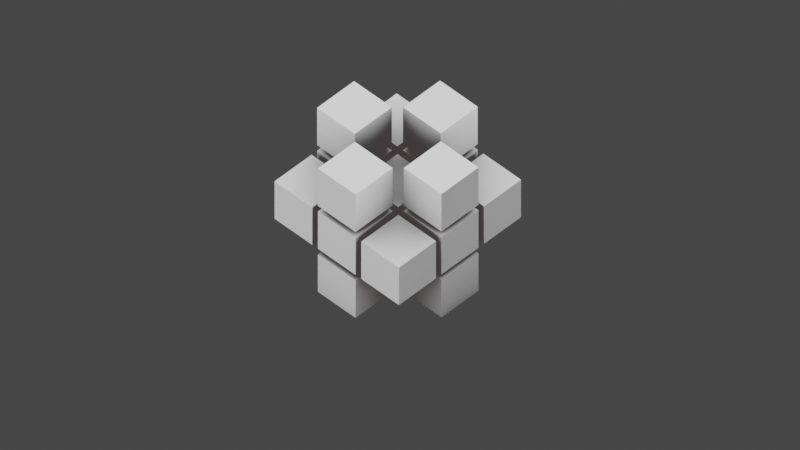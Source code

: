 # Source: iconProject.blend  (saved by Blender 3.4.6; exported with 4.5.12 LTS)
import bpy
from mathutils import Matrix  # noqa: F401  (used for matrix-valued properties, if any)

bpy.ops.wm.read_factory_settings(use_empty=True)
scene = bpy.context.scene
scene.name = 'Scene'

# ---- collections
col_collection = bpy.data.collections.new('Collection'); scene.collection.children.link(col_collection)

# ---- materials (node trees are filled in below, after node groups)
mat_face3 = bpy.data.materials.new('Face3')
mat_face1 = bpy.data.materials.new('Face1')
mat_material_001 = bpy.data.materials.new('Material.001')
mat_material_003 = bpy.data.materials.new('Material.003')

# ---- material node trees
mat_face3.use_nodes = True; mat_face3.node_tree.nodes.clear()
_N = mat_face3.node_tree.nodes; _L = mat_face3.node_tree.links
n0 = _N.new('ShaderNodeOutputMaterial'); n0.name = 'Material Output'; n0.location = (300, 300)
n1 = _N.new('ShaderNodeAmbientOcclusion'); n1.name = 'Ambient Occlusion'; n1.location = (-571, 316)
n1.samples = 43
n1.inputs[1].default_value = 12.2
n2 = _N.new('ShaderNodeValToRGB'); n2.name = 'ColorRamp'; n2.location = (-332, 375)
while len(n2.color_ramp.elements) > 1: n2.color_ramp.elements.remove(n2.color_ramp.elements[-1])
n2.color_ramp.elements[0].position = 0.3; n2.color_ramp.elements[0].color = (0.04195, 0.03661, 0.0373, 0.08377)
_e = n2.color_ramp.elements.new(1.0); _e.color = (1.0, 1.0, 1.0, 1.0)
_L.new(n1.outputs[0], n2.inputs[0])
_L.new(n2.outputs[0], n0.inputs[0])
n0.is_active_output = True
mat_face1.use_nodes = True; mat_face1.node_tree.nodes.clear()
_N = mat_face1.node_tree.nodes; _L = mat_face1.node_tree.links
n0 = _N.new('ShaderNodeBsdfPrincipled'); n0.name = 'Principled BSDF'; n0.location = (10, 300)
n0.distribution = 'GGX'
n0.subsurface_method = 'RANDOM_WALK_SKIN'
n0.inputs[0].default_value = (0.6034, 0.6034, 0.6034, 1.0)
n0.inputs[3].default_value = 1.45
n0.inputs[27].default_value = (0.0, 0.0, 0.0, 1.0)
n0.inputs[28].default_value = 1.0
n1 = _N.new('ShaderNodeOutputMaterial'); n1.name = 'Material Output'; n1.location = (300, 300)
_L.new(n0.outputs[0], n1.inputs[0])
n1.is_active_output = True
mat_material_001.use_nodes = True; mat_material_001.node_tree.nodes.clear()
_N = mat_material_001.node_tree.nodes; _L = mat_material_001.node_tree.links
n0 = _N.new('ShaderNodeOutputMaterial'); n0.name = 'Material Output'; n0.location = (300, 300)
n1 = _N.new('ShaderNodeValToRGB'); n1.name = 'ColorRamp'; n1.location = (-638, 276)
while len(n1.color_ramp.elements) > 1: n1.color_ramp.elements.remove(n1.color_ramp.elements[-1])
n1.color_ramp.elements[0].position = 0.5955; n1.color_ramp.elements[0].color = (0.324, 0.324, 0.324, 1.0)
_e = n1.color_ramp.elements.new(1.0); _e.color = (1.0, 1.0, 1.0, 1.0)
n2 = _N.new('ShaderNodeAmbientOcclusion'); n2.name = 'Ambient Occlusion'; n2.location = (-1059, 243)
n2.samples = 25
n2.inputs[1].default_value = 57.9
_L.new(n2.outputs[0], n1.inputs[0])
_L.new(n1.outputs[0], n0.inputs[0])
n0.is_active_output = True
mat_material_003.use_nodes = True; mat_material_003.node_tree.nodes.clear()
_N = mat_material_003.node_tree.nodes; _L = mat_material_003.node_tree.links
n0 = _N.new('ShaderNodeOutputMaterial'); n0.name = 'Material Output'; n0.location = (300, 300)
n1 = _N.new('ShaderNodeBsdfPrincipled'); n1.name = 'Principled BSDF'; n1.location = (10, 300)
n1.distribution = 'GGX'
n1.subsurface_method = 'RANDOM_WALK_SKIN'
n1.inputs[0].default_value = (0.9911, 0.6939, 0.107, 1.0)
n1.inputs[3].default_value = 1.45
n1.inputs[27].default_value = (0.0, 0.0, 0.0, 1.0)
n1.inputs[28].default_value = 1.0
_L.new(n1.outputs[0], n0.inputs[0])
n0.is_active_output = True

# ---- world
world_world = bpy.data.worlds.new('World'); scene.world = world_world
world_world.use_nodes = True; world_world.node_tree.nodes.clear()
_N = world_world.node_tree.nodes; _L = world_world.node_tree.links
n0 = _N.new('ShaderNodeOutputWorld'); n0.name = 'World Output'; n0.location = (300, 300)
n1 = _N.new('ShaderNodeBackground'); n1.name = 'Background'; n1.location = (10, 300)
n1.inputs[0].default_value = (0.05088, 0.05088, 0.05088, 1.0)
_L.new(n1.outputs[0], n0.inputs[0])
n0.is_active_output = True
world_world.color = (0.05088, 0.05088, 0.05088)
world_world.use_sun_shadow = False
world_world.sun_shadow_jitter_overblur = 0.0

# ---- cameras
cam_camera_001 = bpy.data.cameras.new('Camera.001')
cam_camera_001.type = 'ORTHO'
cam_camera_001.sensor_width = 60.0
cam_camera_001.ortho_scale = 30.3

# ---- meshes
me_cube_002 = bpy.data.meshes.new('Cube.002')
me_cube_002.from_pydata([(-1.0, -1.0, -1.0), (-1.0, -1.0, 1.0), (-1.0, 1.0, -1.0), (-1.0, 1.0, 1.0), (1.0, -1.0, -1.0), (1.0, -1.0, 1.0), (1.0, 1.0, -1.0), (1.0, 1.0, 1.0), (1.3, -1.0, -1.0), (1.3, -1.0, 1.0), (1.3, 1.0, -1.0), (1.3, 1.0, 1.0), (3.3, -1.0, -1.0), (3.3, -1.0, 1.0), (3.3, 1.0, -1.0), (3.3, 1.0, 1.0), (-1.0, 1.3, -1.0), (-1.0, 1.3, 1.0), (-1.0, 3.3, -1.0), (-1.0, 3.3, 1.0), (1.0, 1.3, -1.0), (1.0, 1.3, 1.0), (1.0, 3.3, -1.0), (1.0, 3.3, 1.0), (1.3, 1.3, -1.0), (1.3, 1.3, 1.0), (1.3, 3.3, -1.0), (1.3, 3.3, 1.0), (3.3, 1.3, -1.0), (3.3, 1.3, 1.0), (3.3, 3.3, -1.0), (3.3, 3.3, 1.0), (3.6, 1.3, -1.0), (3.6, 1.3, 1.0), (3.6, 3.3, -1.0), (3.6, 3.3, 1.0), (5.6, 1.3, -1.0), (5.6, 1.3, 1.0), (5.6, 3.3, -1.0), (5.6, 3.3, 1.0), (1.3, 3.6, -1.0), (1.3, 3.6, 1.0), (1.3, 5.6, -1.0), (1.3, 5.6, 1.0), (3.3, 3.6, -1.0), (3.3, 3.6, 1.0), (3.3, 5.6, -1.0), (3.3, 5.6, 1.0), (-1.0, -1.0, 1.3), (-1.0, -1.0, 3.3), (-1.0, 1.0, 1.3), (-1.0, 1.0, 3.3), (1.0, -1.0, 1.3), (1.0, -1.0, 3.3), (1.0, 1.0, 1.3), (1.0, 1.0, 3.3), (1.3, -1.0, 1.3), (1.3, -1.0, 3.3), (1.3, 1.0, 1.3), (1.3, 1.0, 3.3), (3.3, -1.0, 1.3), (3.3, -1.0, 3.3), (3.3, 1.0, 1.3), (3.3, 1.0, 3.3), (3.6, -1.0, 1.3), (3.6, -1.0, 3.3), (3.6, 1.0, 1.3), (3.6, 1.0, 3.3), (5.6, -1.0, 1.3), (5.6, -1.0, 3.3), (5.6, 1.0, 1.3), (5.6, 1.0, 3.3), (-1.0, 1.3, 1.3), (-1.0, 1.3, 3.3), (-1.0, 3.3, 1.3), (-1.0, 3.3, 3.3), (1.0, 1.3, 1.3), (1.0, 1.3, 3.3), (1.0, 3.3, 1.3), (1.0, 3.3, 3.3), (1.3, 1.3, 1.3), (1.3, 1.3, 3.3), (1.3, 3.3, 1.3), (1.3, 3.3, 3.3), (3.3, 1.3, 1.3), (3.3, 1.3, 3.3), (3.3, 3.3, 1.3), (3.3, 3.3, 3.3), (3.6, 1.3, 1.3), (3.6, 1.3, 3.3), (3.6, 3.3, 1.3), (3.6, 3.3, 3.3), (5.6, 1.3, 1.3), (5.6, 1.3, 3.3), (5.6, 3.3, 1.3), (5.6, 3.3, 3.3), (-1.0, 3.6, 1.3), (-1.0, 3.6, 3.3), (-1.0, 5.6, 1.3), (-1.0, 5.6, 3.3), (1.0, 3.6, 1.3), (1.0, 3.6, 3.3), (1.0, 5.6, 1.3), (1.0, 5.6, 3.3), (1.3, 3.6, 1.3), (1.3, 3.6, 3.3), (1.3, 5.6, 1.3), (1.3, 5.6, 3.3), (3.3, 3.6, 1.3), (3.3, 3.6, 3.3), (3.3, 5.6, 1.3), (3.3, 5.6, 3.3), (3.6, 3.6, 1.3), (3.6, 3.6, 3.3), (3.6, 5.6, 1.3), (3.6, 5.6, 3.3), (5.6, 3.6, 1.3), (5.6, 3.6, 3.3), (5.6, 5.6, 1.3), (5.6, 5.6, 3.3), (1.3, -1.0, 3.6), (1.3, -1.0, 5.6), (1.3, 1.0, 3.6), (1.3, 1.0, 5.6), (3.3, -1.0, 3.6), (3.3, -1.0, 5.6), (3.3, 1.0, 3.6), (3.3, 1.0, 5.6), (-1.0, 1.3, 3.6), (-1.0, 1.3, 5.6), (-1.0, 3.3, 3.6), (-1.0, 3.3, 5.6), (1.0, 1.3, 3.6), (1.0, 1.3, 5.6), (1.0, 3.3, 3.6), (1.0, 3.3, 5.6), (3.6, 1.3, 3.6), (3.6, 1.3, 5.6), (3.6, 3.3, 3.6), (3.6, 3.3, 5.6), (5.6, 1.3, 3.6), (5.6, 1.3, 5.6), (5.6, 3.3, 3.6), (5.6, 3.3, 5.6), (1.3, 3.6, 3.6), (1.3, 3.6, 5.6), (1.3, 5.6, 3.6), (1.3, 5.6, 5.6), (3.3, 3.6, 3.6), (3.3, 3.6, 5.6), (3.3, 5.6, 3.6), (3.3, 5.6, 5.6), (-17.08, 15.83, -0.1213)], [], [(0, 1, 3, 2), (2, 3, 7, 6), (6, 7, 5, 4), (4, 5, 1, 0), (2, 6, 4, 0), (7, 3, 1, 5), (8, 9, 11, 10), (10, 11, 15, 14), (14, 15, 13, 12), (12, 13, 9, 8), (10, 14, 12, 8), (15, 11, 9, 13), (16, 17, 19, 18), (18, 19, 23, 22), (22, 23, 21, 20), (20, 21, 17, 16), (18, 22, 20, 16), (23, 19, 17, 21), (24, 25, 27, 26), (26, 27, 31, 30), (30, 31, 29, 28), (28, 29, 25, 24), (26, 30, 28, 24), (31, 27, 25, 29), (32, 33, 35, 34), (34, 35, 39, 38), (38, 39, 37, 36), (36, 37, 33, 32), (34, 38, 36, 32), (39, 35, 33, 37), (40, 41, 43, 42), (42, 43, 47, 46), (46, 47, 45, 44), (44, 45, 41, 40), (42, 46, 44, 40), (47, 43, 41, 45), (48, 49, 51, 50), (50, 51, 55, 54), (54, 55, 53, 52), (52, 53, 49, 48), (50, 54, 52, 48), (55, 51, 49, 53), (56, 57, 59, 58), (58, 59, 63, 62), (62, 63, 61, 60), (60, 61, 57, 56), (58, 62, 60, 56), (63, 59, 57, 61), (64, 65, 67, 66), (66, 67, 71, 70), (70, 71, 69, 68), (68, 69, 65, 64), (66, 70, 68, 64), (71, 67, 65, 69), (72, 73, 75, 74), (74, 75, 79, 78), (78, 79, 77, 76), (76, 77, 73, 72), (74, 78, 76, 72), (79, 75, 73, 77), (80, 81, 83, 82), (82, 83, 87, 86), (86, 87, 85, 84), (84, 85, 81, 80), (82, 86, 84, 80), (87, 83, 81, 85), (88, 89, 91, 90), (90, 91, 95, 94), (94, 95, 93, 92), (92, 93, 89, 88), (90, 94, 92, 88), (95, 91, 89, 93), (96, 97, 99, 98), (98, 99, 103, 102), (102, 103, 101, 100), (100, 101, 97, 96), (98, 102, 100, 96), (103, 99, 97, 101), (104, 105, 107, 106), (106, 107, 111, 110), (110, 111, 109, 108), (108, 109, 105, 104), (106, 110, 108, 104), (111, 107, 105, 109), (112, 113, 115, 114), (114, 115, 119, 118), (118, 119, 117, 116), (116, 117, 113, 112), (114, 118, 116, 112), (119, 115, 113, 117), (120, 121, 123, 122), (122, 123, 127, 126), (126, 127, 125, 124), (124, 125, 121, 120), (122, 126, 124, 120), (127, 123, 121, 125), (128, 129, 131, 130), (130, 131, 135, 134), (134, 135, 133, 132), (132, 133, 129, 128), (130, 134, 132, 128), (135, 131, 129, 133), (136, 137, 139, 138), (138, 139, 143, 142), (142, 143, 141, 140), (140, 141, 137, 136), (138, 142, 140, 136), (143, 139, 137, 141), (144, 145, 147, 146), (146, 147, 151, 150), (150, 151, 149, 148), (148, 149, 145, 144), (146, 150, 148, 144), (151, 147, 145, 149)])
me_cube_002.polygons.foreach_set('material_index', [0, 0, 0, 0, 0, 0, 0, 0, 0, 0, 0, 0, 0, 0, 0, 0, 0, 0, 0, 0, 0, 0, 0, 0, 0, 0, 1, 0, 0, 0, 0, 1, 0, 0, 0, 0, 0, 0, 0, 0, 0, 0, 0, 0, 0, 0, 0, 0, 0, 0, 1, 0, 0, 0, 0, 0, 0, 0, 0, 0, 0, 0, 0, 0, 0, 0, 0, 0, 1, 0, 0, 0, 0, 1, 0, 0, 0, 0, 0, 1, 0, 0, 0, 0, 0, 1, 1, 0, 0, 0, 0, 0, 0, 0, 0, 0, 0, 0, 0, 0, 0, 0, 0, 0, 1, 0, 0, 0, 0, 1, 0, 0, 0, 0])
_uv = me_cube_002.uv_layers.new(name='UVMap')
_uv.uv.foreach_set('vector', [0.375, 0.0, 0.625, 0.0, 0.625, 0.25, 0.375, 0.25, 0.375, 0.25, 0.625, 0.25, 0.625, 0.5, 0.375, 0.5, 0.375, 0.5, 0.625, 0.5, 0.625, 0.75, 0.375, 0.75, 0.375, 0.75, 0.625, 0.75, 0.625, 1.0, 0.375, 1.0, 0.125, 0.5, 0.375, 0.5, 0.375, 0.75, 0.125, 0.75, 0.625, 0.5, 0.875, 0.5, 0.875, 0.75, 0.625, 0.75, 0.375, 0.0, 0.625, 0.0, 0.625, 0.25, 0.375, 0.25, 0.375, 0.25, 0.625, 0.25, 0.625, 0.5, 0.375, 0.5, 0.375, 0.5, 0.625, 0.5, 0.625, 0.75, 0.375, 0.75, 0.375, 0.75, 0.625, 0.75, 0.625, 1.0, 0.375, 1.0, 0.125, 0.5, 0.375, 0.5, 0.375, 0.75, 0.125, 0.75, 0.625, 0.5, 0.875, 0.5, 0.875, 0.75, 0.625, 0.75, 0.375, 0.0, 0.625, 0.0, 0.625, 0.25, 0.375, 0.25, 0.375, 0.25, 0.625, 0.25, 0.625, 0.5, 0.375, 0.5, 0.375, 0.5, 0.625, 0.5, 0.625, 0.75, 0.375, 0.75, 0.375, 0.75, 0.625, 0.75, 0.625, 1.0, 0.375, 1.0, 0.125, 0.5, 0.375, 0.5, 0.375, 0.75, 0.125, 0.75, 0.625, 0.5, 0.875, 0.5, 0.875, 0.75, 0.625, 0.75, 0.375, 0.0, 0.625, 0.0, 0.625, 0.25, 0.375, 0.25, 0.375, 0.25, 0.625, 0.25, 0.625, 0.5, 0.375, 0.5, 0.375, 0.5, 0.625, 0.5, 0.625, 0.75, 0.375, 0.75, 0.375, 0.75, 0.625, 0.75, 0.625, 1.0, 0.375, 1.0, 0.125, 0.5, 0.375, 0.5, 0.375, 0.75, 0.125, 0.75, 0.625, 0.5, 0.875, 0.5, 0.875, 0.75, 0.625, 0.75, 0.375, 0.0, 0.625, 0.0, 0.625, 0.25, 0.375, 0.25, 0.375, 0.25, 0.625, 0.25, 0.625, 0.5, 0.375, 0.5, 0.375, 0.5, 0.625, 0.5, 0.625, 0.75, 0.375, 0.75, 0.375, 0.75, 0.625, 0.75, 0.625, 1.0, 0.375, 1.0, 0.125, 0.5, 0.375, 0.5, 0.375, 0.75, 0.125, 0.75, 0.625, 0.5, 0.875, 0.5, 0.875, 0.75, 0.625, 0.75, 0.375, 0.0, 0.625, 0.0, 0.625, 0.25, 0.375, 0.25, 0.375, 0.25, 0.625, 0.25, 0.625, 0.5, 0.375, 0.5, 0.375, 0.5, 0.625, 0.5, 0.625, 0.75, 0.375, 0.75, 0.375, 0.75, 0.625, 0.75, 0.625, 1.0, 0.375, 1.0, 0.125, 0.5, 0.375, 0.5, 0.375, 0.75, 0.125, 0.75, 0.625, 0.5, 0.875, 0.5, 0.875, 0.75, 0.625, 0.75, 0.375, 0.0, 0.625, 0.0, 0.625, 0.25, 0.375, 0.25, 0.375, 0.25, 0.625, 0.25, 0.625, 0.5, 0.375, 0.5, 0.375, 0.5, 0.625, 0.5, 0.625, 0.75, 0.375, 0.75, 0.375, 0.75, 0.625, 0.75, 0.625, 1.0, 0.375, 1.0, 0.125, 0.5, 0.375, 0.5, 0.375, 0.75, 0.125, 0.75, 0.625, 0.5, 0.875, 0.5, 0.875, 0.75, 0.625, 0.75, 0.375, 0.0, 0.625, 0.0, 0.625, 0.25, 0.375, 0.25, 0.375, 0.25, 0.625, 0.25, 0.625, 0.5, 0.375, 0.5, 0.375, 0.5, 0.625, 0.5, 0.625, 0.75, 0.375, 0.75, 0.375, 0.75, 0.625, 0.75, 0.625, 1.0, 0.375, 1.0, 0.125, 0.5, 0.375, 0.5, 0.375, 0.75, 0.125, 0.75, 0.625, 0.5, 0.875, 0.5, 0.875, 0.75, 0.625, 0.75, 0.375, 0.0, 0.625, 0.0, 0.625, 0.25, 0.375, 0.25, 0.375, 0.25, 0.625, 0.25, 0.625, 0.5, 0.375, 0.5, 0.375, 0.5, 0.625, 0.5, 0.625, 0.75, 0.375, 0.75, 0.375, 0.75, 0.625, 0.75, 0.625, 1.0, 0.375, 1.0, 0.125, 0.5, 0.375, 0.5, 0.375, 0.75, 0.125, 0.75, 0.625, 0.5, 0.875, 0.5, 0.875, 0.75, 0.625, 0.75, 0.375, 0.0, 0.625, 0.0, 0.625, 0.25, 0.375, 0.25, 0.375, 0.25, 0.625, 0.25, 0.625, 0.5, 0.375, 0.5, 0.375, 0.5, 0.625, 0.5, 0.625, 0.75, 0.375, 0.75, 0.375, 0.75, 0.625, 0.75, 0.625, 1.0, 0.375, 1.0, 0.125, 0.5, 0.375, 0.5, 0.375, 0.75, 0.125, 0.75, 0.625, 0.5, 0.875, 0.5, 0.875, 0.75, 0.625, 0.75, 0.375, 0.0, 0.625, 0.0, 0.625, 0.25, 0.375, 0.25, 0.375, 0.25, 0.625, 0.25, 0.625, 0.5, 0.375, 0.5, 0.375, 0.5, 0.625, 0.5, 0.625, 0.75, 0.375, 0.75, 0.375, 0.75, 0.625, 0.75, 0.625, 1.0, 0.375, 1.0, 0.125, 0.5, 0.375, 0.5, 0.375, 0.75, 0.125, 0.75, 0.625, 0.5, 0.875, 0.5, 0.875, 0.75, 0.625, 0.75, 0.375, 0.0, 0.625, 0.0, 0.625, 0.25, 0.375, 0.25, 0.375, 0.25, 0.625, 0.25, 0.625, 0.5, 0.375, 0.5, 0.375, 0.5, 0.625, 0.5, 0.625, 0.75, 0.375, 0.75, 0.375, 0.75, 0.625, 0.75, 0.625, 1.0, 0.375, 1.0, 0.125, 0.5, 0.375, 0.5, 0.375, 0.75, 0.125, 0.75, 0.625, 0.5, 0.875, 0.5, 0.875, 0.75, 0.625, 0.75, 0.375, 0.0, 0.625, 0.0, 0.625, 0.25, 0.375, 0.25, 0.375, 0.25, 0.625, 0.25, 0.625, 0.5, 0.375, 0.5, 0.375, 0.5, 0.625, 0.5, 0.625, 0.75, 0.375, 0.75, 0.375, 0.75, 0.625, 0.75, 0.625, 1.0, 0.375, 1.0, 0.125, 0.5, 0.375, 0.5, 0.375, 0.75, 0.125, 0.75, 0.625, 0.5, 0.875, 0.5, 0.875, 0.75, 0.625, 0.75, 0.375, 0.0, 0.625, 0.0, 0.625, 0.25, 0.375, 0.25, 0.375, 0.25, 0.625, 0.25, 0.625, 0.5, 0.375, 0.5, 0.375, 0.5, 0.625, 0.5, 0.625, 0.75, 0.375, 0.75, 0.375, 0.75, 0.625, 0.75, 0.625, 1.0, 0.375, 1.0, 0.125, 0.5, 0.375, 0.5, 0.375, 0.75, 0.125, 0.75, 0.625, 0.5, 0.875, 0.5, 0.875, 0.75, 0.625, 0.75, 0.375, 0.0, 0.625, 0.0, 0.625, 0.25, 0.375, 0.25, 0.375, 0.25, 0.625, 0.25, 0.625, 0.5, 0.375, 0.5, 0.375, 0.5, 0.625, 0.5, 0.625, 0.75, 0.375, 0.75, 0.375, 0.75, 0.625, 0.75, 0.625, 1.0, 0.375, 1.0, 0.125, 0.5, 0.375, 0.5, 0.375, 0.75, 0.125, 0.75, 0.625, 0.5, 0.875, 0.5, 0.875, 0.75, 0.625, 0.75, 0.375, 0.0, 0.625, 0.0, 0.625, 0.25, 0.375, 0.25, 0.375, 0.25, 0.625, 0.25, 0.625, 0.5, 0.375, 0.5, 0.375, 0.5, 0.625, 0.5, 0.625, 0.75, 0.375, 0.75, 0.375, 0.75, 0.625, 0.75, 0.625, 1.0, 0.375, 1.0, 0.125, 0.5, 0.375, 0.5, 0.375, 0.75, 0.125, 0.75, 0.625, 0.5, 0.875, 0.5, 0.875, 0.75, 0.625, 0.75, 0.375, 0.0, 0.625, 0.0, 0.625, 0.25, 0.375, 0.25, 0.375, 0.25, 0.625, 0.25, 0.625, 0.5, 0.375, 0.5, 0.375, 0.5, 0.625, 0.5, 0.625, 0.75, 0.375, 0.75, 0.375, 0.75, 0.625, 0.75, 0.625, 1.0, 0.375, 1.0, 0.125, 0.5, 0.375, 0.5, 0.375, 0.75, 0.125, 0.75, 0.625, 0.5, 0.875, 0.5, 0.875, 0.75, 0.625, 0.75, 0.375, 0.0, 0.625, 0.0, 0.625, 0.25, 0.375, 0.25, 0.375, 0.25, 0.625, 0.25, 0.625, 0.5, 0.375, 0.5, 0.375, 0.5, 0.625, 0.5, 0.625, 0.75, 0.375, 0.75, 0.375, 0.75, 0.625, 0.75, 0.625, 1.0, 0.375, 1.0, 0.125, 0.5, 0.375, 0.5, 0.375, 0.75, 0.125, 0.75, 0.625, 0.5, 0.875, 0.5, 0.875, 0.75, 0.625, 0.75, 0.375, 0.0, 0.625, 0.0, 0.625, 0.25, 0.375, 0.25, 0.375, 0.25, 0.625, 0.25, 0.625, 0.5, 0.375, 0.5, 0.375, 0.5, 0.625, 0.5, 0.625, 0.75, 0.375, 0.75, 0.375, 0.75, 0.625, 0.75, 0.625, 1.0, 0.375, 1.0, 0.125, 0.5, 0.375, 0.5, 0.375, 0.75, 0.125, 0.75, 0.625, 0.5, 0.875, 0.5, 0.875, 0.75, 0.625, 0.75])
me_cube_002.materials.append(mat_face3)
me_cube_002.materials.append(mat_face1)
me_cube_002.update()
me_plane = bpy.data.meshes.new('Plane')
me_plane.from_pydata([(-1.0, -1.0, 0.0), (1.0, -1.0, 0.0), (-1.0, 1.0, 0.0), (1.0, 1.0, 0.0)], [], [(0, 1, 3, 2)])
_uv = me_plane.uv_layers.new(name='UVMap')
_uv.uv.foreach_set('vector', [0.0, 0.0, 1.0, 0.0, 1.0, 1.0, 0.0, 1.0])
me_plane.materials.append(mat_material_001)
me_plane.update()
me_cube_003 = bpy.data.meshes.new('Cube.003')
me_cube_003.from_pydata([(-1.0, -1.0, -1.0), (-1.0, -1.0, 1.0), (-1.0, 1.0, -1.0), (-1.0, 1.0, 1.0), (1.0, -1.0, -1.0), (1.0, -1.0, 1.0), (1.0, 1.0, -1.0), (1.0, 1.0, 1.0)], [], [(0, 1, 3, 2), (2, 3, 7, 6), (6, 7, 5, 4), (4, 5, 1, 0), (2, 6, 4, 0), (7, 3, 1, 5)])
_uv = me_cube_003.uv_layers.new(name='UVMap')
_uv.uv.foreach_set('vector', [0.375, 0.0, 0.625, 0.0, 0.625, 0.25, 0.375, 0.25, 0.375, 0.25, 0.625, 0.25, 0.625, 0.5, 0.375, 0.5, 0.375, 0.5, 0.625, 0.5, 0.625, 0.75, 0.375, 0.75, 0.375, 0.75, 0.625, 0.75, 0.625, 1.0, 0.375, 1.0, 0.125, 0.5, 0.375, 0.5, 0.375, 0.75, 0.125, 0.75, 0.625, 0.5, 0.875, 0.5, 0.875, 0.75, 0.625, 0.75])
me_cube_003.materials.append(mat_material_003)
me_cube_003.update()

# ---- objects
ob_cube = bpy.data.objects.new('Cube', me_cube_002)
ob_plane = bpy.data.objects.new('Plane', me_plane)
ob_cube_001 = bpy.data.objects.new('Cube.001', me_cube_003)
ob_camera = bpy.data.objects.new('Camera', cam_camera_001)

# ---- transforms, parenting, visibility, modifiers, constraints
ob_cube.location = (0.0, 0.0, 1.0)
ob_plane.location = (-13.83, -16.0, 0.0)
ob_plane.scale = (57.69, 57.69, 57.69)
ob_plane.visible_camera = False
ob_cube_001.location = (0.0, 0.0, 1.0)
ob_cube_001.hide_render = True
_m = ob_cube_001.modifiers.new('Array', 'ARRAY')
_m.count = 3
_m.use_constant_offset = True
_m.constant_offset_displace = (2.3, 0.0, 0.0)
_m.use_relative_offset = False
_m = ob_cube_001.modifiers.new('Array.001', 'ARRAY')
_m.count = 3
_m.use_constant_offset = True
_m.constant_offset_displace = (0.0, 2.3, 0.0)
_m.use_relative_offset = False
_m = ob_cube_001.modifiers.new('Array.002', 'ARRAY')
_m.count = 3
_m.use_constant_offset = True
_m.constant_offset_displace = (0.0, 0.0, 2.3)
_m.use_relative_offset = False
ob_camera.location = (34.51, 34.04, 47.14)
ob_camera.rotation_euler = (0.7854, -3.105e-07, 2.347)

# ---- collection membership
col_collection.objects.link(ob_cube)
col_collection.objects.link(ob_plane)
col_collection.objects.link(ob_cube_001)
col_collection.objects.link(ob_camera)

# ---- scene / render settings (as saved in the file)
scene.camera = ob_camera
scene.frame_start = 1; scene.frame_end = 250; scene.frame_set(1)
scene.render.engine = 'CYCLES'
scene.render.film_transparent = True
scene.cycles.samples = 2444
scene.cycles.sampling_pattern = 'TABULATED_SOBOL'
scene.cycles.use_light_tree = False
scene.view_settings.view_transform = 'Filmic'
bpy.context.view_layer.update()

# ---- added for rendering (the .blend has no usable light): sun
light_auto_sun = bpy.data.lights.new('AutoSun', 'SUN')
light_auto_sun.energy = 3.0
light_auto_sun.angle = 0.0523599
ob_auto_sun = bpy.data.objects.new('AutoSun', light_auto_sun)
scene.collection.objects.link(ob_auto_sun)
ob_auto_sun.rotation_euler = (0.872665, 0.174533, 0.523599)
bpy.context.view_layer.update()
